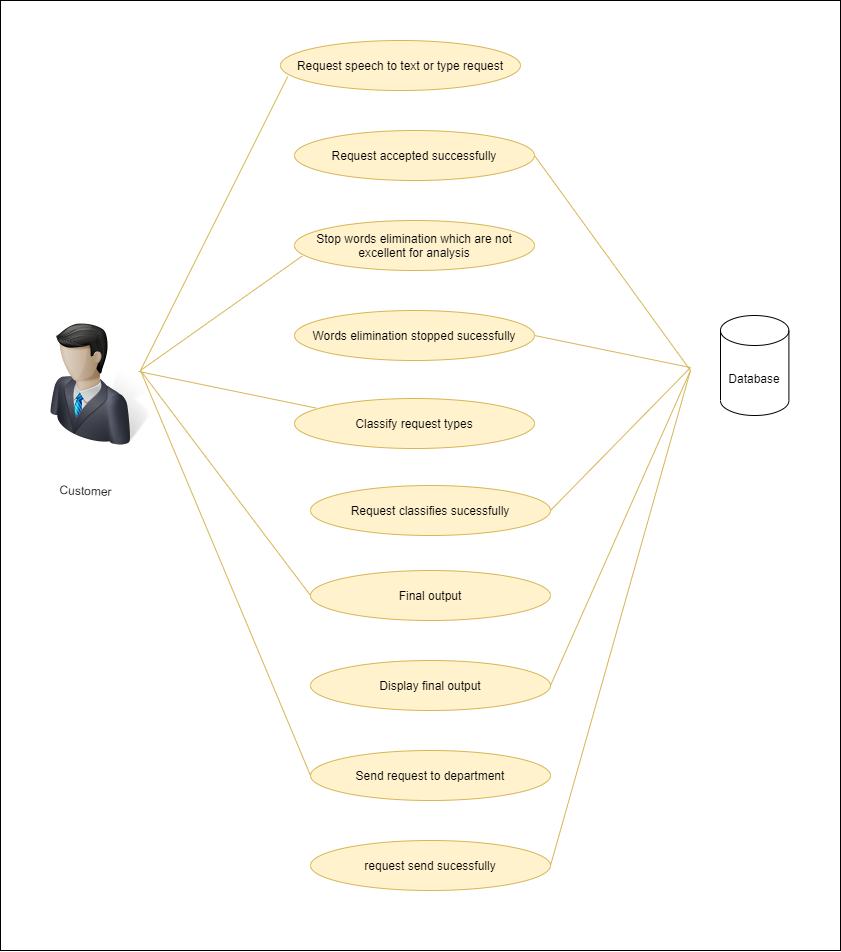

The diagram above was exported from draw.io. Its source (the exported page's mxGraphModel, read from the mxfile embedded in the PNG):
<mxGraphModel dx="1240" dy="561" grid="1" gridSize="10" guides="1" tooltips="1" connect="1" arrows="1" fold="1" page="1" pageScale="1" pageWidth="827" pageHeight="1169" math="0" shadow="0">
  <root>
    <mxCell id="0" />
    <mxCell id="1" parent="0" />
    <mxCell id="guDeSoKfWPqOuwaF3hCb-1" value="Request speech to text or type request" style="ellipse;whiteSpace=wrap;html=1;fillColor=#fff2cc;strokeColor=#d6b656;" parent="1" vertex="1">
      <mxGeometry x="280" y="80" width="240" height="50" as="geometry" />
    </mxCell>
    <mxCell id="guDeSoKfWPqOuwaF3hCb-3" value="Stop words elimination which are not excellent for analysis" style="ellipse;whiteSpace=wrap;html=1;fillColor=#fff2cc;strokeColor=#d6b656;" parent="1" vertex="1">
      <mxGeometry x="294" y="260" width="240" height="50" as="geometry" />
    </mxCell>
    <mxCell id="guDeSoKfWPqOuwaF3hCb-4" value="Classify request types" style="ellipse;whiteSpace=wrap;html=1;fillColor=#fff2cc;strokeColor=#d6b656;" parent="1" vertex="1">
      <mxGeometry x="294" y="438" width="240" height="50" as="geometry" />
    </mxCell>
    <mxCell id="guDeSoKfWPqOuwaF3hCb-5" value="Final output" style="ellipse;whiteSpace=wrap;html=1;fillColor=#fff2cc;strokeColor=#d6b656;" parent="1" vertex="1">
      <mxGeometry x="310" y="610" width="240" height="50" as="geometry" />
    </mxCell>
    <mxCell id="guDeSoKfWPqOuwaF3hCb-11" value="Send request to department" style="ellipse;whiteSpace=wrap;html=1;fillColor=#fff2cc;strokeColor=#d6b656;" parent="1" vertex="1">
      <mxGeometry x="310" y="790" width="240" height="50" as="geometry" />
    </mxCell>
    <mxCell id="guDeSoKfWPqOuwaF3hCb-12" value="request send sucessfully" style="ellipse;whiteSpace=wrap;html=1;fillColor=#fff2cc;strokeColor=#d6b656;" parent="1" vertex="1">
      <mxGeometry x="310" y="880" width="240" height="50" as="geometry" />
    </mxCell>
    <mxCell id="guDeSoKfWPqOuwaF3hCb-17" value="" style="shape=image;html=1;verticalAlign=top;verticalLabelPosition=bottom;labelBackgroundColor=#ffffff;imageAspect=0;aspect=fixed;image=https://cdn1.iconfinder.com/data/icons/ecommerce-and-business-icon-set/128/admin.png;fillColor=#fff2cc;strokeColor=#d6b656;" parent="1" vertex="1">
      <mxGeometry x="30" y="360" width="128" height="128" as="geometry" />
    </mxCell>
    <mxCell id="guDeSoKfWPqOuwaF3hCb-19" value="" style="endArrow=none;html=1;entryX=0.032;entryY=0.711;entryDx=0;entryDy=0;entryPerimeter=0;fillColor=#fff2cc;strokeColor=#d6b656;" parent="1" target="guDeSoKfWPqOuwaF3hCb-3" edge="1">
      <mxGeometry width="50" height="50" relative="1" as="geometry">
        <mxPoint x="140" y="410" as="sourcePoint" />
        <mxPoint x="190" y="360" as="targetPoint" />
      </mxGeometry>
    </mxCell>
    <mxCell id="guDeSoKfWPqOuwaF3hCb-26" value="" style="endArrow=none;html=1;entryX=0;entryY=0.5;entryDx=0;entryDy=0;fillColor=#fff2cc;strokeColor=#d6b656;" parent="1" target="guDeSoKfWPqOuwaF3hCb-11" edge="1">
      <mxGeometry width="50" height="50" relative="1" as="geometry">
        <mxPoint x="140" y="410" as="sourcePoint" />
        <mxPoint x="208" y="380" as="targetPoint" />
      </mxGeometry>
    </mxCell>
    <mxCell id="guDeSoKfWPqOuwaF3hCb-29" value="" style="endArrow=none;html=1;entryX=1;entryY=0.5;entryDx=0;entryDy=0;fillColor=#fff2cc;strokeColor=#d6b656;" parent="1" target="GzUxe6TnwJTLPzBbS0ZP-7" edge="1">
      <mxGeometry width="50" height="50" relative="1" as="geometry">
        <mxPoint x="690" y="410" as="sourcePoint" />
        <mxPoint x="750" y="290" as="targetPoint" />
      </mxGeometry>
    </mxCell>
    <mxCell id="guDeSoKfWPqOuwaF3hCb-30" value="" style="endArrow=none;html=1;entryX=0;entryY=0.5;entryDx=0;entryDy=0;fillColor=#fff2cc;strokeColor=#d6b656;" parent="1" target="guDeSoKfWPqOuwaF3hCb-5" edge="1">
      <mxGeometry width="50" height="50" relative="1" as="geometry">
        <mxPoint x="140" y="410" as="sourcePoint" />
        <mxPoint x="190" y="360" as="targetPoint" />
      </mxGeometry>
    </mxCell>
    <mxCell id="guDeSoKfWPqOuwaF3hCb-31" value="" style="endArrow=none;html=1;fillColor=#fff2cc;strokeColor=#d6b656;exitX=1;exitY=0.5;exitDx=0;exitDy=0;" parent="1" source="GzUxe6TnwJTLPzBbS0ZP-3" edge="1">
      <mxGeometry width="50" height="50" relative="1" as="geometry">
        <mxPoint x="560" y="530" as="sourcePoint" />
        <mxPoint x="690" y="407.03" as="targetPoint" />
      </mxGeometry>
    </mxCell>
    <mxCell id="guDeSoKfWPqOuwaF3hCb-32" value="" style="endArrow=none;html=1;exitX=1;exitY=0.5;exitDx=0;exitDy=0;fillColor=#fff2cc;strokeColor=#d6b656;" parent="1" source="GzUxe6TnwJTLPzBbS0ZP-6" edge="1">
      <mxGeometry width="50" height="50" relative="1" as="geometry">
        <mxPoint x="640" y="457.03" as="sourcePoint" />
        <mxPoint x="690" y="407.03" as="targetPoint" />
      </mxGeometry>
    </mxCell>
    <mxCell id="guDeSoKfWPqOuwaF3hCb-35" value="Customer" style="text;html=1;resizable=0;autosize=1;align=center;verticalAlign=middle;points=[];fillColor=none;strokeColor=none;rounded=0;rotation=2;" parent="1" vertex="1">
      <mxGeometry x="50" y="520" width="70" height="20" as="geometry" />
    </mxCell>
    <mxCell id="GzUxe6TnwJTLPzBbS0ZP-1" value="Database" style="shape=cylinder3;whiteSpace=wrap;html=1;boundedLbl=1;backgroundOutline=1;size=15;" vertex="1" parent="1">
      <mxGeometry x="720" y="355" width="68.4" height="100" as="geometry" />
    </mxCell>
    <mxCell id="GzUxe6TnwJTLPzBbS0ZP-3" value="Request classifies sucessfully" style="ellipse;whiteSpace=wrap;html=1;fillColor=#fff2cc;strokeColor=#d6b656;" vertex="1" parent="1">
      <mxGeometry x="310" y="525" width="240" height="50" as="geometry" />
    </mxCell>
    <mxCell id="GzUxe6TnwJTLPzBbS0ZP-4" value="Display final output" style="ellipse;whiteSpace=wrap;html=1;fillColor=#fff2cc;strokeColor=#d6b656;" vertex="1" parent="1">
      <mxGeometry x="310" y="700" width="240" height="50" as="geometry" />
    </mxCell>
    <mxCell id="GzUxe6TnwJTLPzBbS0ZP-6" value="Words elimination stopped sucessfully" style="ellipse;whiteSpace=wrap;html=1;fillColor=#fff2cc;strokeColor=#d6b656;" vertex="1" parent="1">
      <mxGeometry x="294" y="350" width="240" height="50" as="geometry" />
    </mxCell>
    <mxCell id="GzUxe6TnwJTLPzBbS0ZP-7" value="Request accepted successfully" style="ellipse;whiteSpace=wrap;html=1;fillColor=#fff2cc;strokeColor=#d6b656;" vertex="1" parent="1">
      <mxGeometry x="294" y="170" width="240" height="50" as="geometry" />
    </mxCell>
    <mxCell id="GzUxe6TnwJTLPzBbS0ZP-8" value="" style="endArrow=none;html=1;exitX=1;exitY=0.5;exitDx=0;exitDy=0;fillColor=#fff2cc;strokeColor=#d6b656;" edge="1" parent="1" source="GzUxe6TnwJTLPzBbS0ZP-4">
      <mxGeometry width="50" height="50" relative="1" as="geometry">
        <mxPoint x="610" y="595.97" as="sourcePoint" />
        <mxPoint x="690" y="410" as="targetPoint" />
      </mxGeometry>
    </mxCell>
    <mxCell id="GzUxe6TnwJTLPzBbS0ZP-9" value="" style="endArrow=none;html=1;exitX=1;exitY=0.5;exitDx=0;exitDy=0;fillColor=#fff2cc;strokeColor=#d6b656;" edge="1" parent="1" source="guDeSoKfWPqOuwaF3hCb-12">
      <mxGeometry width="50" height="50" relative="1" as="geometry">
        <mxPoint x="620" y="775.97" as="sourcePoint" />
        <mxPoint x="690" y="410" as="targetPoint" />
      </mxGeometry>
    </mxCell>
    <mxCell id="GzUxe6TnwJTLPzBbS0ZP-10" value="" style="endArrow=none;html=1;fillColor=#fff2cc;strokeColor=#d6b656;entryX=0.03;entryY=0.723;entryDx=0;entryDy=0;entryPerimeter=0;" edge="1" parent="1" target="guDeSoKfWPqOuwaF3hCb-1">
      <mxGeometry width="50" height="50" relative="1" as="geometry">
        <mxPoint x="140" y="410" as="sourcePoint" />
        <mxPoint x="280.0000000000002" y="280.0000000000001" as="targetPoint" />
      </mxGeometry>
    </mxCell>
    <mxCell id="GzUxe6TnwJTLPzBbS0ZP-12" value="" style="endArrow=none;html=1;exitX=1;exitY=0.5;exitDx=0;exitDy=0;fillColor=#fff2cc;strokeColor=#d6b656;entryX=0.09;entryY=0.191;entryDx=0;entryDy=0;entryPerimeter=0;" edge="1" parent="1" target="guDeSoKfWPqOuwaF3hCb-4">
      <mxGeometry width="50" height="50" relative="1" as="geometry">
        <mxPoint x="138" y="410.97" as="sourcePoint" />
        <mxPoint x="294.0000000000002" y="355.0000000000001" as="targetPoint" />
      </mxGeometry>
    </mxCell>
    <mxCell id="GzUxe6TnwJTLPzBbS0ZP-13" value="" style="rounded=0;whiteSpace=wrap;html=1;fillColor=none;" vertex="1" parent="1">
      <mxGeometry y="40" width="840" height="950" as="geometry" />
    </mxCell>
  </root>
</mxGraphModel>